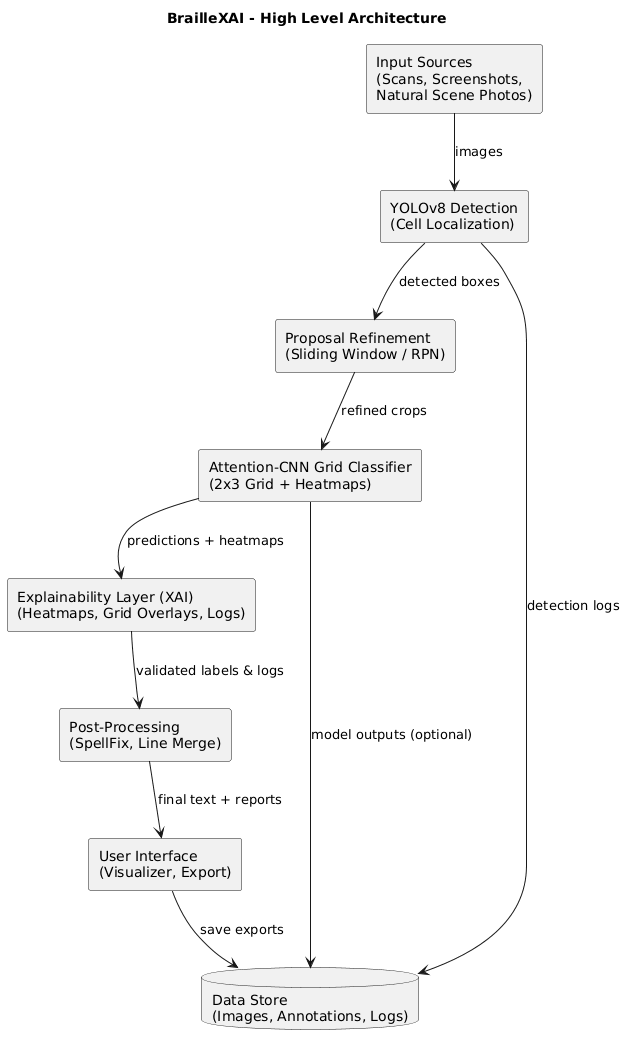

The diagram above was rendered by PlantUML. Its source (embedded in the PNG):
@startuml
' High-Level Architecture (top-to-bottom)
top to bottom direction
skinparam componentStyle rectangle
skinparam shadowing false

title BrailleXAI - High Level Architecture

component "Input Sources\n(Scans, Screenshots,\nNatural Scene Photos)" as Input

component "YOLOv8 Detection\n(Cell Localization)" as YOLO
component "Proposal Refinement\n(Sliding Window / RPN)" as Proposals
component "Attention-CNN Grid Classifier\n(2x3 Grid + Heatmaps)" as AttnCNN
component "Explainability Layer (XAI)\n(Heatmaps, Grid Overlays, Logs)" as XAI
component "Post-Processing\n(SpellFix, Line Merge)" as PostProc
component "User Interface\n(Visualizer, Export)" as UI
database "Data Store\n(Images, Annotations, Logs)" as DataStore

Input --> YOLO : images
YOLO --> Proposals : detected boxes
Proposals --> AttnCNN : refined crops
AttnCNN --> XAI : predictions + heatmaps
XAI --> PostProc : validated labels & logs
PostProc --> UI : final text + reports
UI --> DataStore : save exports
AttnCNN --> DataStore : model outputs (optional)
YOLO --> DataStore : detection logs
@enduml